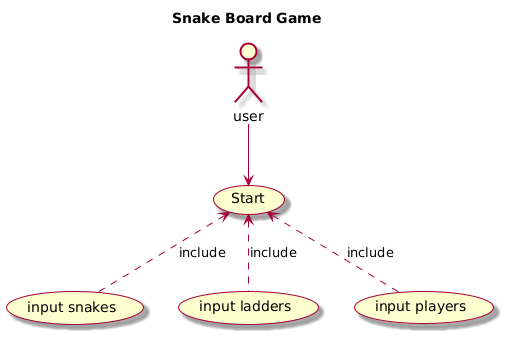

The diagram above was rendered by PlantUML. Its source (embedded in the PNG):
@startuml
skin rose

title Snake Board Game 

:user: --> (Start)

(Start) <.. (input snakes) : include
(Start) <.. (input ladders) : include
(Start) <.. (input players) : include
@enduml